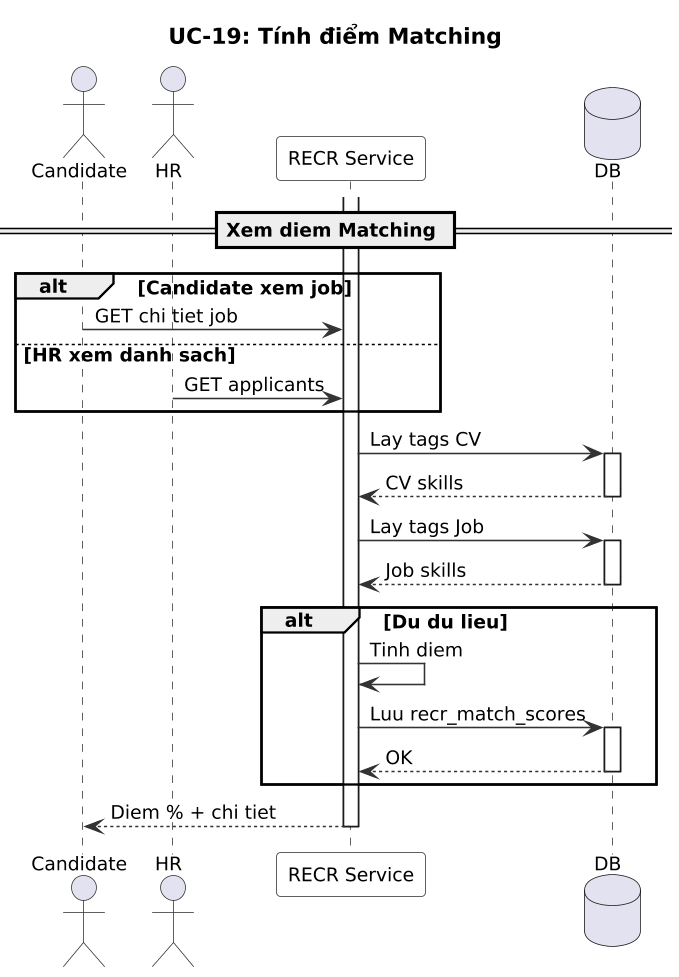

The diagram above was rendered by PlantUML. Its source (embedded in the PNG):
@startuml
' UC-19: Tính điểm Matching - Sơ đồ Chuỗi
skinparam dpi 150
skinparam defaultFontSize 12
skinparam nodesep 15
skinparam ranksep 15
skinparam sequence {
  ArrowColor #333333
  ActorBorderColor #333333
  LifeLineBorderColor #333333
  ParticipantBackgroundColor #F8F8F8
  ParticipantBorderColor #333333
}

title UC-19: Tính điểm Matching

actor "Candidate" as C
actor "HR" as HR
participant "RECR Service" as R
database "DB" as DB

== Xem diem Matching ==

alt Candidate xem job
  C -> R : GET chi tiet job
else HR xem danh sach
  HR -> R : GET applicants
end
activate R

R -> DB : Lay tags CV
activate DB
DB --> R : CV skills
deactivate DB

R -> DB : Lay tags Job
activate DB
DB --> R : Job skills
deactivate DB

alt Du du lieu
  R -> R : Tinh diem
  R -> DB : Luu recr_match_scores
  activate DB
  DB --> R : OK
  deactivate DB
end

R --> C : Diem % + chi tiet
deactivate R

@enduml